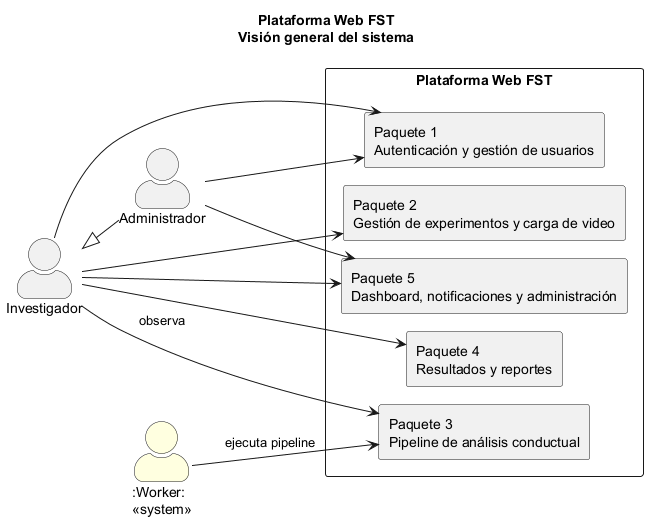

The diagram above was rendered by PlantUML. Its source (embedded in the PNG):
@startuml
!pragma layout smetana
title Plataforma Web FST\nVisión general del sistema
left to right direction
skinparam packageStyle rectangle
skinparam actorStyle awesome
skinparam usecase {
  BackgroundColor White
  BorderColor DarkSlateGray
}
actor "Investigador" as INV
actor "Administrador" as ADMIN
actor ":Worker:\n<<system>>" as WRK #LightYellow
INV <|-- ADMIN
rectangle "Plataforma Web FST" {
  rectangle "Paquete 1\nAutenticación y gestión de usuarios" as P1
  rectangle "Paquete 2\nGestión de experimentos y carga de video" as P2
  rectangle "Paquete 3\nPipeline de análisis conductual" as P3
  rectangle "Paquete 4\nResultados y reportes" as P4
  rectangle "Paquete 5\nDashboard, notificaciones y administración" as P5
}
INV --> P1
INV --> P2
INV --> P3 : observa
INV --> P4
INV --> P5
ADMIN --> P1
ADMIN --> P5
WRK --> P3 : ejecuta pipeline
@enduml